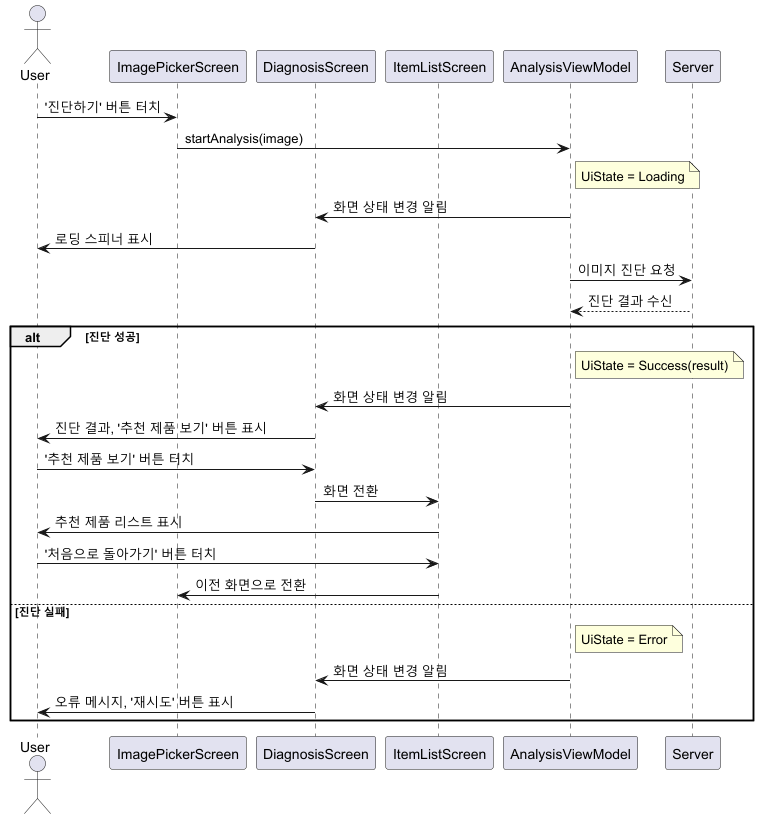

The diagram above was rendered by PlantUML. Its source (embedded in the PNG):
@startuml
actor User
participant ImagePickerScreen
participant DiagnosisScreen
participant ItemListScreen
participant AnalysisViewModel
participant Server

User -> ImagePickerScreen: '진단하기' 버튼 터치
ImagePickerScreen -> AnalysisViewModel: startAnalysis(image)
note right of AnalysisViewModel: UiState = Loading
AnalysisViewModel -> DiagnosisScreen: 화면 상태 변경 알림
DiagnosisScreen -> User: 로딩 스피너 표시

AnalysisViewModel -> Server: 이미지 진단 요청
Server --> AnalysisViewModel: 진단 결과 수신

alt 진단 성공
    note right of AnalysisViewModel: UiState = Success(result)
    AnalysisViewModel -> DiagnosisScreen: 화면 상태 변경 알림
    DiagnosisScreen -> User: 진단 결과, '추천 제품 보기' 버튼 표시

    User -> DiagnosisScreen: '추천 제품 보기' 버튼 터치
    DiagnosisScreen -> ItemListScreen: 화면 전환

    ' ItemListScreen은 ViewModel의 상태를 구독하고 있으므로,
    ' 별도의 요청 없이도 이미 ViewModel에 저장된 제품 정보를 바로 표시할 수 있음
    ItemListScreen -> User: 추천 제품 리스트 표시

    User -> ItemListScreen: '처음으로 돌아가기' 버튼 터치
    ItemListScreen -> ImagePickerScreen: 이전 화면으로 전환

else 진단 실패
    note right of AnalysisViewModel: UiState = Error
    AnalysisViewModel -> DiagnosisScreen: 화면 상태 변경 알림
    DiagnosisScreen -> User: 오류 메시지, '재시도' 버튼 표시
end
@enduml